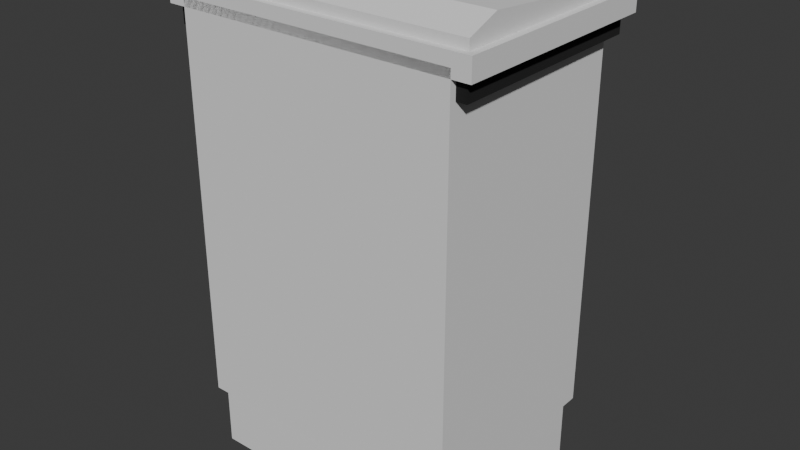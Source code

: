 # Source: lixeira_infectante.blend  (saved by Blender 4.0.36; exported with 4.5.12 LTS)
import bpy
from mathutils import Matrix  # noqa: F401  (used for matrix-valued properties, if any)

bpy.ops.wm.read_factory_settings(use_empty=True)
scene = bpy.context.scene
scene.name = 'Scene'

# ---- collections
col_collection = bpy.data.collections.new('Collection'); scene.collection.children.link(col_collection)

# ---- images (referenced by path relative to the original .blend; pixels are not part of the script)
import os
ASSET_DIR = os.environ.get("B2B_ASSET_DIR", "")  # directory of the original .blend (textures are referenced by path, not embedded)
HERE = os.path.dirname(os.path.abspath(__file__))  # packed textures are extracted next to this script under _unpacked/

def load_image(name, relpath, width, height, colorspace="sRGB"):
    """Load a texture the original file referenced (path relative to the .blend, or extracted next to this script)."""
    p = next((c for c in (os.path.join(HERE, relpath), os.path.join(ASSET_DIR, relpath)) if relpath and os.path.exists(c)), "")
    if p:
        img = bpy.data.images.load(p, check_existing=True)
        img.name = name
    else:  # same state as the original file: an image datablock whose file is absent (Cycles renders it pink)
        img = bpy.data.images.new(name, width, height)
        img.source = "FILE"
        img.filepath = "//" + (relpath or name)
    img.colorspace_settings.name = colorspace
    return img
img_r_tulo_de_lixo_infectante_png = load_image('rótulo de lixo infectante.png', '_unpacked/r_tulo_de_lixo_infectante.cf7d1fb6.png', 800, 800, 'sRGB')

# ---- materials (node trees are filled in below, after node groups)
mat_pl_stico = bpy.data.materials.new('Plástico')
mat_pl_stico.use_transparent_shadow = False
mat_pl_stico_001 = bpy.data.materials.new('Plástico.001')
mat_pl_stico_001.use_transparent_shadow = False
mat_pl_stico_002 = bpy.data.materials.new('Plástico.002')
mat_pl_stico_002.use_raytrace_refraction = True
mat_pl_stico_002.use_screen_refraction = True
mat_pl_stico_002.thickness_mode = 'SLAB'

# ---- material node trees
mat_pl_stico.use_nodes = True; mat_pl_stico.node_tree.nodes.clear()
_N = mat_pl_stico.node_tree.nodes; _L = mat_pl_stico.node_tree.links
n0 = _N.new('ShaderNodeBsdfPrincipled'); n0.name = 'BSDF - Pré-fundamentado'; n0.location = (-21, 185)
n0.inputs[0].default_value = (0.7829, 0.7829, 0.7829, 1.0)
n0.inputs[3].default_value = 1.0
n1 = _N.new('ShaderNodeOutputMaterial'); n1.name = 'Saída de material'; n1.location = (269, 185)
_L.new(n0.outputs[0], n1.inputs[0])
n1.is_active_output = True
mat_pl_stico_001.use_nodes = True; mat_pl_stico_001.node_tree.nodes.clear()
_N = mat_pl_stico_001.node_tree.nodes; _L = mat_pl_stico_001.node_tree.links
n0 = _N.new('ShaderNodeBsdfPrincipled'); n0.name = 'BSDF - Pré-fundamentado'; n0.location = (10, 300)
n0.inputs[0].default_value = (0.0, 0.0, 0.0, 1.0)
n0.inputs[2].default_value = 1.0
n0.inputs[3].default_value = 1.6
n1 = _N.new('ShaderNodeOutputMaterial'); n1.name = 'Saída de material'; n1.location = (300, 300)
_L.new(n0.outputs[0], n1.inputs[0])
n1.is_active_output = True
mat_pl_stico_002.use_nodes = True; mat_pl_stico_002.node_tree.nodes.clear()
_N = mat_pl_stico_002.node_tree.nodes; _L = mat_pl_stico_002.node_tree.links
n0 = _N.new('ShaderNodeBsdfPrincipled'); n0.name = 'BSDF - Pré-fundamentado'; n0.location = (-21, 185)
n0.inputs[3].default_value = 1.1
n1 = _N.new('ShaderNodeOutputMaterial'); n1.name = 'Saída de material'; n1.location = (269, 185)
n2 = _N.new('ShaderNodeTexImage'); n2.name = 'Textura de imagem'; n2.location = (-349, 155)
n2.image = img_r_tulo_de_lixo_infectante_png
n3 = _N.new('ShaderNodeValue'); n3.name = 'Value'; n3.location = (269, 25)
n3.outputs[0].default_value = 0.0
_L.new(n0.outputs[0], n1.inputs[0])
_L.new(n2.outputs[0], n0.inputs[0])
_L.new(n2.outputs[1], n0.inputs[4])
_L.new(n3.outputs[0], n1.inputs[3])
n1.is_active_output = True

# ---- world
world_world_001 = bpy.data.worlds.new('World.001'); scene.world = world_world_001
world_world_001.use_nodes = True; world_world_001.node_tree.nodes.clear()
_N = world_world_001.node_tree.nodes; _L = world_world_001.node_tree.links
n0 = _N.new('ShaderNodeOutputWorld'); n0.name = 'World Output'; n0.location = (300, 300)
n1 = _N.new('ShaderNodeBackground'); n1.name = 'Background'; n1.location = (10, 300)
n1.inputs[0].default_value = (0.05088, 0.05088, 0.05088, 1.0)
_L.new(n1.outputs[0], n0.inputs[0])
n0.is_active_output = True
world_world_001.color = (0.05088, 0.05088, 0.05088)
world_world_001.use_sun_shadow = False
world_world_001.sun_shadow_jitter_overblur = 0.0

# ---- meshes
me_plano_001 = bpy.data.meshes.new('Plano.001')
me_plano_001.from_pydata([(0.26, 0.22, 4.284e-08), (0.26, -0.22, 2.36e-08), (-0.36, 0.22, -2.798e-08), (0.26, 0.22, 4.284e-08), (0.26, -0.22, 2.36e-08), (-0.36, 0.22, -2.798e-08), (-0.36, -0.22, -4.721e-08), (0.26, 0.22, -0.33), (0.26, -0.22, -0.33), (-0.36, 0.22, -0.33), (-0.36, -0.22, -0.33), (0.26, 0.22, 4.284e-08), (0.26, -0.22, 2.36e-08), (0.26, 0.22, 4.284e-08), (0.26, -0.22, 2.36e-08), (0.26, 0.22, -0.33), (0.26, -0.22, -0.33), (0.26, -0.22, 2.36e-08), (0.26, 0.22, 4.284e-08), (0.26, -0.22, -0.33), (0.26, 0.22, -0.33), (0.26, -0.22, 2.36e-08), (0.26, -0.22, 2.36e-08), (0.26, 0.22, 4.284e-08), (0.26, 0.22, 4.284e-08), (0.26, -0.22, 2.36e-08), (0.26, 0.22, 4.284e-08), (0.26, -0.22, -0.33), (0.26, 0.22, -0.33), (0.26, -0.22, 2.36e-08), (0.26, -0.22, 2.36e-08), (0.26, 0.22, 4.284e-08), (0.26, 0.22, 4.284e-08), (0.26, -0.22, -0.33), (0.26, -0.22, -0.33), (0.26, -0.22, 2.36e-08), (0.26, -0.22, 2.36e-08), (0.26, 0.22, -0.33), (0.26, 0.22, -0.33), (0.26, -0.22, -0.33), (0.26, -0.22, -0.33), (0.26, 0.22, 4.284e-08), (0.26, 0.22, 4.284e-08), (0.26, 0.22, -0.33), (0.26, 0.22, -0.33), (0.26, -0.21, -0.01), (0.26, 0.21, -0.01), (0.26, -0.21, -0.32), (0.26, 0.21, -0.32), (0.36, -0.21, -0.01), (0.36, 0.21, -0.01), (0.36, -0.21, -0.32), (0.36, 0.21, -0.32), (0.26, -0.1162, -0.01), (0.26, 0.1162, -0.01), (0.36, -0.1162, -0.01), (0.36, 0.1162, -0.01), (0.26, -0.1162, -0.01), (0.26, 0.1162, -0.01), (0.36, -0.1162, -0.01), (0.36, 0.1162, -0.01), (0.26, -0.1162, -0.2486), (0.26, 0.1162, -0.2486), (0.36, -0.1162, -0.2486), (0.36, 0.1162, -0.2486), (-0.36, -0.21, -0.01), (-0.36, 0.21, -0.01), (-0.36, -0.21, -0.32), (-0.36, 0.21, -0.32), (0.249, -0.21, -0.01), (0.249, 0.21, -0.01), (0.249, -0.21, -0.32), (0.249, 0.21, -0.32), (-0.318, -0.22, -4.241e-08), (-0.318, -0.22, -0.33), (-0.318, 0.22, -2.318e-08), (-0.318, 0.22, -0.33), (-0.318, 0.22, -2.318e-08), (-0.318, -0.22, -4.241e-08), (0.2933, 0.1162, -0.2486), (0.3267, 0.1162, -0.2486), (0.2933, -0.1162, -0.2486), (0.3267, -0.1162, -0.2486)], [(8, 16), (15, 7), (11, 12), (13, 14), (15, 16), (16, 14), (13, 15), (17, 18), (19, 17), (20, 19), (18, 20), (17, 25), (26, 18), (19, 27), (20, 28), (24, 21), (22, 23), (31, 29), (30, 32), (35, 33), (34, 36), (39, 37), (38, 40), (43, 41), (42, 44), (77, 0), (0, 1), (1, 78)], [(7, 8, 74, 10, 9, 76), (75, 3, 7, 76), (3, 0, 11, 13), (1, 4, 14, 12), (47, 48, 52, 51), (14, 21, 22, 12), (11, 23, 24, 13), (17, 29, 30, 14), (13, 32, 31, 18), (19, 33, 34, 16), (14, 36, 35, 17), (20, 37, 38, 15), (16, 40, 39, 19), (18, 41, 42, 13), (15, 44, 43, 20), (45, 53, 54, 46, 26, 25), (47, 45, 25, 27), (48, 47, 27, 28), (46, 48, 28, 26), (52, 64, 63, 51), (53, 45, 49, 55), (48, 46, 50, 52), (45, 47, 51, 49), (46, 54, 56, 50), (54, 53, 57, 58), (80, 82, 63, 64), (58, 57, 61, 62), (51, 63, 59, 49), (50, 60, 64, 52), (68, 67, 71, 72), (69, 70, 72, 71), (67, 65, 69, 71), (65, 66, 70, 69), (66, 68, 72, 70), (4, 73, 74, 8), (6, 10, 74, 73), (75, 76, 9, 5), (82, 81, 61, 57, 53, 55, 59, 63), (62, 61, 81, 79), (79, 80, 64, 60, 56, 54, 58, 62), (2, 6, 73, 77), (67, 10, 6, 65), (9, 10, 67, 68), (68, 66, 5, 9), (66, 65, 6, 2), (42, 36, 78, 77)])
_uv = me_plano_001.uv_layers.new(name='Mapa UV')
_uv.uv.foreach_set('vector', [0.0, 0.0, 1.0, 0.0, 1.0, 0.9322, 1.0, 1.0, 0.0, 1.0, 0.0, 0.9322, 0.0, 0.9322, 0.0, 0.0, 0.0, 0.0, 0.0, 0.9322, 0.0, 0.0, 0.0, 0.0, 0.0, 0.0, 0.0, 0.0, 0.0, 0.0, 0.0, 0.0, 0.0, 0.0, 0.0, 0.0, 0.9773, 0.0, 0.02273, 0.0, 0.02273, 0.0, 0.9773, 0.0, 0.002032, 1.0, 0.002032, 1.0, 0.001032, 1.0, 0.001032, 1.0, 0.001011, 1.0, 0.001011, 1.0, 1.081e-05, 1.0, 1.081e-05, 1.0, 0.0411, 0.001011, 0.0411, 0.001011, 0.0411, 1.081e-05, 0.0411, 1.081e-05, 0.0411, 0.002032, 0.0411, 0.002032, 0.0411, 0.001032, 0.0411, 0.001032, 1.0, 0.0, 1.0, 0.0, 1.0, 0.0, 1.0, 0.0, 0.0411, 1.081e-05, 0.0411, 1.081e-05, 0.0411, 0.001011, 0.0411, 0.001011, 0.0, 0.0, 0.0, 0.0, 0.0, 0.0, 0.0, 0.0, 1.0, 0.0, 1.0, 0.0, 1.0, 0.0, 1.0, 0.0, 0.0411, 0.001032, 0.0411, 0.001032, 0.0411, 0.002032, 0.0411, 0.002032, 0.0, 0.0, 0.0, 0.0, 0.0, 0.0, 0.0, 0.0, 0.9773, 0.0, 0.7148, 0.0, 0.2852, 0.0, 0.02273, 0.0, 0.0, 0.0, 1.0, 0.0, 0.9773, 0.0, 0.9773, 0.0, 1.0, 0.0, 1.0, 0.0, 0.02273, 0.0, 0.9773, 0.0, 1.0, 0.0, 0.0, 0.0, 0.02273, 0.0, 0.02273, 0.0, 0.0, 0.0, 0.0, 0.0, 0.02273, 0.0, 0.2852, 0.0, 0.7148, 0.0, 0.9773, 0.0, 0.7148, 0.0, 0.9773, 0.0, 0.9773, 0.0, 0.7148, 0.0, 0.02273, 0.0, 0.02273, 0.0, 0.02273, 0.0, 0.02273, 0.0, 0.9773, 0.0, 0.9773, 0.0, 0.9773, 0.0, 0.9773, 0.0, 0.02273, 0.0, 0.2852, 0.0, 0.2852, 0.0, 0.02273, 0.0, 0.2852, 0.0, 0.7148, 0.0, 0.7148, 0.0, 0.2852, 0.0, 0.2852, 0.0, 0.7148, 0.0, 0.7148, 0.0, 0.2852, 0.0, 0.2852, 0.0, 0.7148, 0.0, 0.7148, 0.0, 0.2852, 0.0, 0.9773, 0.0, 0.7148, 0.0, 0.7148, 0.0, 0.9773, 0.0, 0.02273, 0.0, 0.2852, 0.0, 0.2852, 0.0, 0.02273, 0.0, 0.02273, 1.0, 0.9773, 1.0, 0.9773, 1.0, 0.02273, 1.0, 0.9773, 1.0, 0.02273, 1.0, 0.02273, 1.0, 0.9773, 1.0, 0.9773, 1.0, 0.9773, 1.0, 0.9773, 1.0, 0.9773, 1.0, 0.9773, 1.0, 0.02273, 1.0, 0.02273, 1.0, 0.9773, 1.0, 0.02273, 1.0, 0.02273, 1.0, 0.02273, 1.0, 0.02273, 1.0, 1.0, 0.0, 1.0, 0.9322, 1.0, 0.9322, 1.0, 0.0, 1.0, 1.0, 1.0, 1.0, 1.0, 0.9322, 1.0, 0.9322, 0.0, 0.9322, 0.0, 0.9322, 0.0, 1.0, 0.0, 1.0, 0.7148, 0.0, 0.7148, 0.0, 0.7148, 0.0, 0.7148, 0.0, 0.7148, 0.0, 0.7148, 0.0, 0.7148, 0.0, 0.7148, 0.0, 0.2852, 0.0, 0.7148, 0.0, 0.7148, 0.0, 0.2852, 0.0, 0.2852, 0.0, 0.2852, 0.0, 0.2852, 0.0, 0.2852, 0.0, 0.2852, 0.0, 0.2852, 0.0, 0.2852, 0.0, 0.2852, 0.0, 0.0, 1.0, 1.0, 1.0, 1.0, 0.9322, 0.0, 0.9322, 0.9773, 1.0, 1.0, 1.0, 1.0, 1.0, 0.9773, 1.0, 0.0, 1.0, 1.0, 1.0, 0.9773, 1.0, 0.02273, 1.0, 0.02273, 1.0, 0.02273, 1.0, 0.0, 1.0, 0.0, 1.0, 0.02273, 1.0, 0.9773, 1.0, 1.0, 1.0, 0.0, 1.0, 0.0, 0.0, 0.0, 0.0, 0.0, 0.0, 0.0, 0.0])
me_plano_001.materials.append(mat_pl_stico)
me_plano_001.update()
me_plano_002 = bpy.data.meshes.new('Plano.002')
me_plano_002.from_pydata([(-0.3469, 0.2478, 0.02616), (-0.3469, -0.2483, 0.02616), (-0.3469, 0.2478, 0.02616), (-0.3469, -0.2483, 0.02616), (-0.3469, 0.2478, -0.33), (-0.3469, -0.2483, -0.33), (-0.3469, -0.237, 0.01616), (-0.3469, 0.2365, 0.01616), (-0.3469, -0.237, -0.32), (-0.3469, 0.2365, -0.32), (-0.3796, -0.2483, 0.02616), (-0.3796, 0.2478, 0.02616), (-0.3796, -0.2483, 0.02616), (-0.3796, 0.2478, 0.02616), (-0.3796, -0.2483, -0.33), (-0.3796, 0.2478, -0.33), (-0.3796, -0.2483, 0.02616), (-0.3796, 0.2478, 0.02616), (-0.3796, -0.2483, -0.33), (-0.3796, 0.2478, -0.33), (-0.3796, 0.2365, 0.01616), (-0.3796, -0.237, -0.32), (-0.3796, 0.2365, -0.32), (-0.3796, -0.237, 0.01616), (-0.3796, 0.2365, 0.01616), (-0.3796, -0.237, -0.32), (-0.3796, 0.2365, -0.32), (-0.3633, -0.237, -0.32), (-0.3633, -0.237, 0.01616), (-0.3633, 0.2365, -0.32), (-0.3633, 0.2365, 0.01616), (-0.3896, 0.2365, 0.01616), (-0.3896, -0.237, 0.01616), (-0.3944, 0.2365, -0.32), (-0.414, 0.2365, -0.2704), (-0.414, -0.237, -0.2704), (-0.3944, -0.237, -0.32)], [(24, 20)], [(3, 1, 10, 12), (22, 29, 27, 25), (0, 2, 13, 11), (1, 0, 11, 10), (8, 9, 26, 25, 27), (5, 3, 12, 14), (7, 6, 28, 23, 24), (2, 4, 15, 13), (8, 6, 3, 5), (4, 5, 14, 15), (10, 11, 13, 12), (13, 15, 19, 17), (30, 29, 9, 7), (15, 14, 18, 19), (12, 13, 17, 16), (14, 12, 16, 18), (24, 23, 16, 17), (21, 22, 19, 18), (9, 8, 5, 4), (6, 7, 0, 1), (22, 21, 25, 26), (21, 23, 25), (23, 21, 18, 16), (7, 9, 4, 2), (29, 30, 28, 27), (26, 24, 17, 19), (25, 23, 32, 35, 36), (6, 8, 27, 28), (30, 20, 23, 28), (22, 25, 36, 33), (23, 20, 31, 32), (31, 34, 35, 32), (33, 36, 35, 34), (20, 22, 33, 34, 31)])
_uv = me_plano_002.uv_layers.new(name='Mapa UV')
_uv.uv.foreach_set('vector', [1.0, 1.0, 1.0, 1.0, 1.0, 1.0, 1.0, 1.0, 0.02273, 1.0, 0.02273, 1.0, 0.9773, 1.0, 0.9773, 1.0, 0.0, 1.0, 0.0, 1.0, 0.0, 1.0, 0.0, 1.0, 1.0, 1.0, 0.0, 1.0, 0.0, 1.0, 1.0, 1.0, 0.9773, 1.0, 0.02273, 1.0, 0.02273, 1.0, 0.9773, 1.0, 0.9773, 1.0, 1.0, 1.0, 1.0, 1.0, 1.0, 1.0, 1.0, 1.0, 0.02273, 1.0, 0.9773, 1.0, 0.9773, 1.0, 0.9773, 1.0, 0.02273, 1.0, 0.0, 1.0, 0.0, 1.0, 0.0, 1.0, 0.0, 1.0, 0.9773, 1.0, 0.9773, 1.0, 1.0, 1.0, 1.0, 1.0, 0.0, 1.0, 1.0, 1.0, 1.0, 1.0, 0.0, 1.0, 1.0, 1.0, 0.0, 1.0, 0.0, 1.0, 1.0, 1.0, 0.0, 1.0, 0.0, 1.0, 0.0, 1.0, 0.0, 1.0, 0.02273, 1.0, 0.02273, 1.0, 0.02273, 1.0, 0.02273, 1.0, 0.0, 1.0, 1.0, 1.0, 1.0, 1.0, 0.0, 1.0, 1.0, 1.0, 0.0, 1.0, 0.0, 1.0, 1.0, 1.0, 1.0, 1.0, 1.0, 1.0, 1.0, 1.0, 1.0, 1.0, 0.02273, 1.0, 0.9773, 1.0, 1.0, 1.0, 0.0, 1.0, 0.9773, 1.0, 0.02273, 1.0, 0.0, 1.0, 1.0, 1.0, 0.02273, 1.0, 0.9773, 1.0, 1.0, 1.0, 0.0, 1.0, 0.9773, 1.0, 0.02273, 1.0, 0.0, 1.0, 1.0, 1.0, 0.02273, 1.0, 0.9773, 1.0, 0.9773, 1.0, 0.02273, 1.0, 0.9773, 1.0, 0.9773, 1.0, 0.9773, 1.0, 0.9773, 1.0, 0.9773, 1.0, 1.0, 1.0, 1.0, 1.0, 0.02273, 1.0, 0.02273, 1.0, 0.0, 1.0, 0.0, 1.0, 0.02273, 1.0, 0.02273, 1.0, 0.9773, 1.0, 0.9773, 1.0, 0.02273, 1.0, 0.02273, 1.0, 0.0, 1.0, 0.0, 1.0, 0.9773, 1.0, 0.9773, 1.0, 0.9773, 1.0, 0.9773, 1.0, 0.9773, 1.0, 0.9773, 1.0, 0.9773, 1.0, 0.9773, 1.0, 0.9773, 1.0, 0.02273, 1.0, 0.02273, 1.0, 0.9773, 1.0, 0.9773, 1.0, 0.02273, 1.0, 0.9773, 1.0, 0.9773, 1.0, 0.02273, 1.0, 0.9773, 1.0, 0.02273, 1.0, 0.02273, 1.0, 0.9773, 1.0, 0.02273, 1.0, 0.02273, 1.0, 0.9773, 1.0, 0.9773, 1.0, 0.02273, 1.0, 0.9773, 1.0, 0.9773, 1.0, 0.02273, 1.0, 0.0, 0.0, 0.0, 0.0, 0.0, 0.0, 0.0, 0.0, 0.0, 0.0])
me_plano_002.materials.append(mat_pl_stico)
me_plano_002.update()
me_plano_003 = bpy.data.meshes.new('Plano.003')
me_plano_003.from_pydata([(-0.36, 0.22, -2.798e-08), (-0.36, -0.22, -4.721e-08), (-0.36, 0.22, -2.798e-08), (-0.36, -0.22, -4.721e-08), (-0.36, -0.21, -0.01), (-0.36, 0.21, -0.01), (-0.36, -0.21, -0.32), (-0.36, 0.21, -0.32), (-0.318, -0.22, -4.241e-08), (-0.36, -0.22, -4.721e-08), (-0.36, 0.22, -2.798e-08), (-0.318, -0.22, -4.241e-08), (-0.36, -0.22, -4.721e-08), (-0.36, 0.22, -2.798e-08), (-0.318, 0.22, -2.318e-08), (-0.318, 0.22, -2.318e-08), (-0.318, -0.2342, 0.01417), (-0.36, -0.2342, 0.01417), (-0.36, 0.2342, 0.01417), (-0.318, 0.2342, 0.01417), (-0.318, 0.22, -0.3198), (-0.318, 0.236, -0.3198), (-0.318, -0.22, -0.3198), (-0.36, -0.22, -0.3198), (-0.36, 0.22, -0.3198), (-0.36, 0.236, -0.3198), (-0.36, -0.236, -0.3198), (-0.318, -0.236, -0.3198)], [(1, 3), (2, 0), (4, 5), (6, 7), (4, 6), (7, 5)], [(10, 9, 17, 18), (8, 15, 19, 16), (17, 26, 23, 9), (19, 18, 17, 16), (26, 17, 16, 27), (24, 13, 18, 25), (11, 12, 17, 16), (27, 16, 8, 22), (15, 10, 18, 19), (9, 8, 16, 17), (13, 14, 19, 18), (20, 24, 25, 21), (23, 22, 27, 26), (21, 25, 18, 19), (21, 19, 14, 20), (9, 23, 22, 8), (14, 13, 24, 20)])
_uv = me_plano_003.uv_layers.new(name='Mapa UV')
_uv.uv.foreach_set('vector', [0.0, 1.0, 1.0, 1.0, 1.0, 1.0, 0.0, 1.0, 1.0, 0.9322, 0.0, 0.9322, 0.0, 0.9322, 1.0, 0.9322, 1.0, 1.0, 1.0, 1.0, 1.0, 1.0, 1.0, 1.0, 0.0, 0.9322, 0.0, 1.0, 1.0, 1.0, 1.0, 0.9322, 1.0, 1.0, 1.0, 1.0, 1.0, 0.9322, 1.0, 0.9322, 0.0, 1.0, 0.0, 1.0, 0.0, 1.0, 0.0, 1.0, 1.0, 0.9322, 1.0, 1.0, 1.0, 1.0, 1.0, 0.9322, 1.0, 0.9322, 1.0, 0.9322, 1.0, 0.9322, 1.0, 0.9322, 0.0, 0.9322, 0.0, 1.0, 0.0, 1.0, 0.0, 0.9322, 1.0, 1.0, 1.0, 0.9322, 1.0, 0.9322, 1.0, 1.0, 0.0, 1.0, 0.0, 0.9322, 0.0, 0.9322, 0.0, 1.0, 0.0, 0.9322, 0.0, 1.0, 0.0, 1.0, 0.0, 0.9322, 1.0, 1.0, 1.0, 0.9322, 1.0, 0.9322, 1.0, 1.0, 0.0, 0.9322, 0.0, 1.0, 0.0, 1.0, 0.0, 0.9322, 0.0, 0.9322, 0.0, 0.9322, 0.0, 0.9322, 0.0, 0.9322, 1.0, 1.0, 1.0, 1.0, 1.0, 0.9322, 1.0, 0.9322, 0.0, 0.9322, 0.0, 1.0, 0.0, 1.0, 0.0, 0.9322])
me_plano_003.materials.append(mat_pl_stico_001)
me_plano_003.update()
me_plano_004 = bpy.data.meshes.new('Plano.004')
me_plano_004.from_pydata([(0.3241, 0.1062, -0.01), (0.335, 0.1062, -0.01), (0.3241, -0.1062, -0.01), (0.335, -0.1062, -0.01), (0.2933, 0.1162, -0.2486), (0.3267, 0.1162, -0.2486), (0.2933, -0.1162, -0.2486), (0.3267, -0.1162, -0.2486)], [], [(6, 2, 0, 4), (4, 6, 7, 5), (3, 7, 5, 1), (2, 3, 1, 0), (3, 2, 6, 7), (1, 5, 4, 0)])
_uv = me_plano_004.uv_layers.new(name='Mapa UV')
_uv.uv.foreach_set('vector', [0.7148, 0.0, 0.7148, 0.0, 0.2852, 0.0, 0.2852, 0.0, 0.2852, 0.0, 0.7148, 0.0, 0.7148, 0.0, 0.2852, 0.0, 0.7148, 0.0, 0.7148, 0.0, 0.2852, 0.0, 0.2852, 0.0, 0.7148, 0.0, 0.7148, 0.0, 0.2852, 0.0, 0.2852, 0.0, 0.7148, 0.0, 0.7148, 0.0, 0.7148, 0.0, 0.7148, 0.0, 0.2852, 0.0, 0.2852, 0.0, 0.2852, 0.0, 0.2852, 0.0])
me_plano_004.materials.append(mat_pl_stico_001)
me_plano_004.update()
me_plano_005 = bpy.data.meshes.new('Plano.005')
me_plano_005.from_pydata([(-0.1917, 0.1574, -1.149e-08), (0.1337, 0.1574, 2.568e-08), (0.1337, -0.1574, 1.192e-08), (-0.1917, -0.1574, -2.525e-08)], [], [(1, 0, 3, 2)])
_uv = me_plano_005.uv_layers.new(name='Mapa UV')
_uv.uv.foreach_set('vector', [0.9984, -0.00384, 0.9984, 1.004, -0.0003926, 1.004, -0.0003927, -0.00384])
me_plano_005.materials.append(mat_pl_stico_002)
me_plano_005.update()

# ---- objects
ob_corpo = bpy.data.objects.new('Corpo', me_plano_001)
ob_tampa = bpy.data.objects.new('Tampa', me_plano_002)
ob_subtampa = bpy.data.objects.new('Subtampa', me_plano_003)
ob_pedal = bpy.data.objects.new('Pedal', me_plano_004)
ob_rotulo = bpy.data.objects.new('Rotulo', me_plano_005)

# ---- transforms, parenting, visibility, modifiers, constraints
ob_corpo.location = (0.9942, -0.008702, 0.7482)
ob_corpo.rotation_euler = (0.0, 1.571, 1.571)
ob_tampa.location = (0.9942, -0.008702, 0.7482)
ob_tampa.rotation_euler = (0.0, 1.571, 1.571)
ob_subtampa.location = (0.9942, -0.008702, 0.7482)
ob_subtampa.rotation_euler = (0.0, 1.571, 1.571)
ob_pedal.location = (0.9942, -0.008702, 0.7482)
ob_pedal.rotation_euler = (0.0, 1.571, 1.571)
ob_rotulo.location = (0.9942, -0.008498, 0.7482)
ob_rotulo.rotation_euler = (0.0, 1.571, 1.571)

# ---- collection membership
col_collection.objects.link(ob_corpo)
col_collection.objects.link(ob_tampa)
col_collection.objects.link(ob_subtampa)
col_collection.objects.link(ob_pedal)
col_collection.objects.link(ob_rotulo)

# ---- scene / render settings (as saved in the file)
scene.frame_start = 1; scene.frame_end = 250; scene.frame_set(1)
scene.render.engine = 'BLENDER_EEVEE_NEXT'
scene.cycles.sampling_pattern = 'TABULATED_SOBOL'
bpy.context.view_layer.update()

# ---- added for rendering (the .blend has no active camera and no usable light): camera, sun
cam_auto = bpy.data.cameras.new('AutoCamera')
cam_auto.lens = 50.0
cam_auto.sensor_width = 36.0
cam_auto.clip_end = 1000.0
ob_auto_camera = bpy.data.objects.new('AutoCamera', cam_auto)
scene.collection.objects.link(ob_auto_camera)
ob_auto_camera.location = (1.90669, -1.25527, 1.50501)
ob_auto_camera.rotation_euler = (1.09748, -7.21219e-08, 0.694738)
scene.camera = ob_auto_camera
light_auto_sun = bpy.data.lights.new('AutoSun', 'SUN')
light_auto_sun.energy = 3.0
light_auto_sun.angle = 0.0523599
ob_auto_sun = bpy.data.objects.new('AutoSun', light_auto_sun)
scene.collection.objects.link(ob_auto_sun)
ob_auto_sun.rotation_euler = (0.872665, 0.174533, 0.523599)
bpy.context.view_layer.update()
